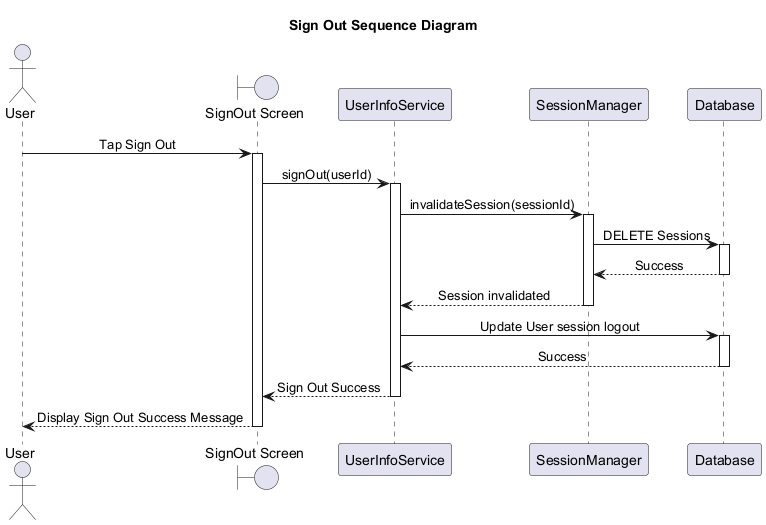

The diagram above was rendered by PlantUML. Its source (embedded in the PNG):
@startuml SignOutSequenceDiagram
Title Sign Out Sequence Diagram
skinparam sequenceMessageAlign center

    actor User as UserActor
    boundary "SignOut Screen" as SignOutScreen
    participant "UserInfoService" as Service
    participant "SessionManager" as SessionMgr
    participant "Database" as DB

    UserActor -> SignOutScreen: Tap Sign Out
    activate SignOutScreen

    SignOutScreen -> Service: signOut(userId)
    activate Service

    Service -> SessionMgr: invalidateSession(sessionId)
    activate SessionMgr

    SessionMgr -> DB: DELETE Sessions
    activate DB
    DB --> SessionMgr: Success
    deactivate DB

    SessionMgr --> Service: Session invalidated
    deactivate SessionMgr

    Service -> DB: Update User session logout
    activate DB
    DB --> Service: Success
    deactivate DB

    Service --> SignOutScreen: Sign Out Success
    deactivate Service

    SignOutScreen --> UserActor: Display Sign Out Success Message
    deactivate SignOutScreen
@enduml